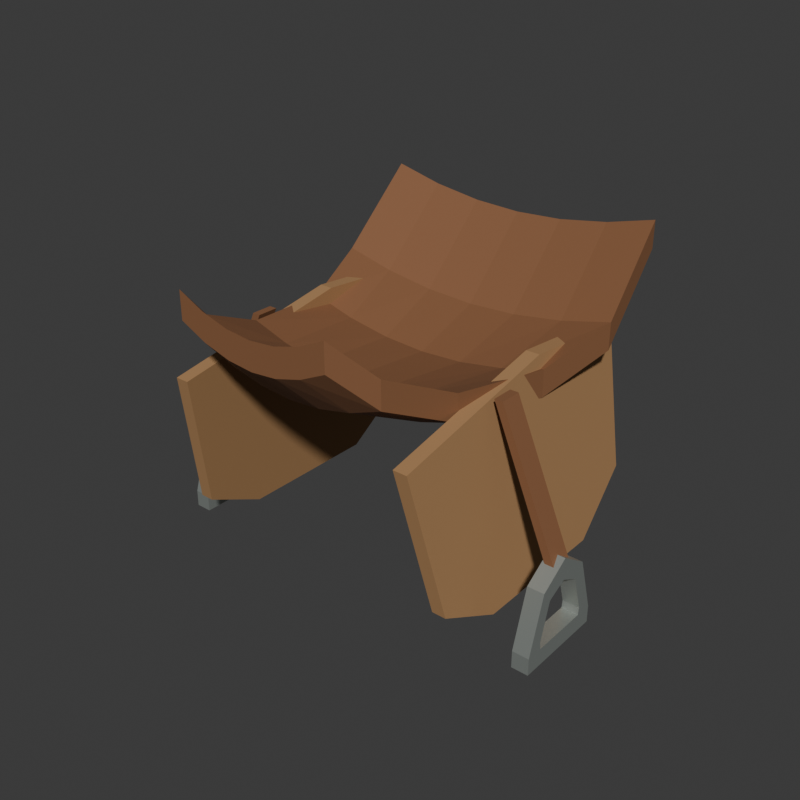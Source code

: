 # Source: source.blend  (saved by Blender 4.3.34; exported with 4.5.12 LTS)
import bpy
from mathutils import Matrix  # noqa: F401  (used for matrix-valued properties, if any)

bpy.ops.wm.read_factory_settings(use_empty=True)
scene = bpy.context.scene
scene.name = 'Scene'

# ---- collections
col_collection = bpy.data.collections.new('Collection'); scene.collection.children.link(col_collection)

# ---- materials (node trees are filled in below, after node groups)
mat_seatandstrapsdarkleather = bpy.data.materials.new('SeatAndStrapsDarkLeather')
mat_seatandstrapsdarkleather.diffuse_color = (0.24, 0.105, 0.045, 1.0)
mat_wholeskirtswarmleather = bpy.data.materials.new('WholeSkirtsWarmLeather')
mat_wholeskirtswarmleather.diffuse_color = (0.4, 0.22, 0.095, 1.0)
mat_stirrupsmutedsteel = bpy.data.materials.new('StirrupsMutedSteel')
mat_stirrupsmutedsteel.diffuse_color = (0.43, 0.47, 0.44, 1.0)

# ---- material node trees
mat_seatandstrapsdarkleather.use_nodes = True; mat_seatandstrapsdarkleather.node_tree.nodes.clear()
_N = mat_seatandstrapsdarkleather.node_tree.nodes; _L = mat_seatandstrapsdarkleather.node_tree.links
n0 = _N.new('ShaderNodeBsdfPrincipled'); n0.name = 'Principled BSDF'; n0.location = (10, 300)
n0.inputs[0].default_value = (0.24, 0.105, 0.045, 1.0)
n0.inputs[2].default_value = 0.78
n1 = _N.new('ShaderNodeOutputMaterial'); n1.name = 'Material Output'; n1.location = (300, 300)
_L.new(n0.outputs[0], n1.inputs[0])
n1.is_active_output = True
mat_wholeskirtswarmleather.use_nodes = True; mat_wholeskirtswarmleather.node_tree.nodes.clear()
_N = mat_wholeskirtswarmleather.node_tree.nodes; _L = mat_wholeskirtswarmleather.node_tree.links
n0 = _N.new('ShaderNodeBsdfPrincipled'); n0.name = 'Principled BSDF'; n0.location = (10, 300)
n0.inputs[0].default_value = (0.4, 0.22, 0.095, 1.0)
n0.inputs[2].default_value = 0.84
n1 = _N.new('ShaderNodeOutputMaterial'); n1.name = 'Material Output'; n1.location = (300, 300)
_L.new(n0.outputs[0], n1.inputs[0])
n1.is_active_output = True
mat_stirrupsmutedsteel.use_nodes = True; mat_stirrupsmutedsteel.node_tree.nodes.clear()
_N = mat_stirrupsmutedsteel.node_tree.nodes; _L = mat_stirrupsmutedsteel.node_tree.links
n0 = _N.new('ShaderNodeBsdfPrincipled'); n0.name = 'Principled BSDF'; n0.location = (10, 300)
n0.inputs[0].default_value = (0.43, 0.47, 0.44, 1.0)
n0.inputs[1].default_value = 0.65
n0.inputs[2].default_value = 0.46
n1 = _N.new('ShaderNodeOutputMaterial'); n1.name = 'Material Output'; n1.location = (300, 300)
_L.new(n0.outputs[0], n1.inputs[0])
n1.is_active_output = True

# ---- world
world_world = bpy.data.worlds.new('World'); scene.world = world_world
world_world.use_nodes = True; world_world.node_tree.nodes.clear()
_N = world_world.node_tree.nodes; _L = world_world.node_tree.links
n0 = _N.new('ShaderNodeOutputWorld'); n0.name = 'World Output'; n0.location = (300, 300)
n1 = _N.new('ShaderNodeBackground'); n1.name = 'Background'; n1.location = (10, 300)
n1.inputs[0].default_value = (0.05088, 0.05088, 0.05088, 1.0)
_L.new(n1.outputs[0], n0.inputs[0])
n0.is_active_output = True
world_world.color = (0.05088, 0.05088, 0.05088)
world_world.sun_shadow_jitter_overblur = 0.0

# ---- meshes
me_wholescoopedpommelseatandcantlemesh = bpy.data.meshes.new('WholeScoopedPommelSeatAndCantleMesh')
me_wholescoopedpommelseatandcantlemesh.from_pydata([(-0.16, -0.365, 0.56), (-0.1072, -0.365, 0.5352), (-0.0528, -0.365, 0.5199), (0.0, -0.365, 0.515), (0.0528, -0.365, 0.5199), (0.1072, -0.365, 0.5352), (0.16, -0.365, 0.56), (-0.2, -0.285, 0.48), (-0.134, -0.285, 0.4552), (-0.066, -0.285, 0.4399), (0.0, -0.285, 0.435), (0.066, -0.285, 0.4399), (0.134, -0.285, 0.4552), (0.2, -0.285, 0.48), (-0.235, -0.135, 0.41), (-0.1575, -0.135, 0.3852), (-0.07755, -0.135, 0.3699), (0.0, -0.135, 0.365), (0.07755, -0.135, 0.3699), (0.1575, -0.135, 0.3852), (0.235, -0.135, 0.41), (-0.27, 0.065, 0.39), (-0.1809, 0.065, 0.3652), (-0.0891, 0.065, 0.3499), (0.0, 0.065, 0.345), (0.0891, 0.065, 0.3499), (0.1809, 0.065, 0.3652), (0.27, 0.065, 0.39), (-0.31, 0.215, 0.44), (-0.2077, 0.215, 0.4152), (-0.1023, 0.215, 0.3999), (0.0, 0.215, 0.395), (0.1023, 0.215, 0.3999), (0.2077, 0.215, 0.4152), (0.31, 0.215, 0.44), (-0.3, 0.365, 0.59), (-0.201, 0.365, 0.5652), (-0.099, 0.365, 0.5499), (0.0, 0.365, 0.545), (0.099, 0.365, 0.5499), (0.201, 0.365, 0.5652), (0.3, 0.365, 0.59), (-0.16, -0.365, 0.615), (-0.1072, -0.365, 0.5902), (-0.0528, -0.365, 0.5749), (0.0, -0.365, 0.57), (0.0528, -0.365, 0.5749), (0.1072, -0.365, 0.5902), (0.16, -0.365, 0.615), (-0.2, -0.285, 0.535), (-0.134, -0.285, 0.5102), (-0.066, -0.285, 0.4949), (0.0, -0.285, 0.49), (0.066, -0.285, 0.4949), (0.134, -0.285, 0.5102), (0.2, -0.285, 0.535), (-0.235, -0.135, 0.465), (-0.1575, -0.135, 0.4402), (-0.07755, -0.135, 0.4249), (0.0, -0.135, 0.42), (0.07755, -0.135, 0.4249), (0.1575, -0.135, 0.4402), (0.235, -0.135, 0.465), (-0.27, 0.065, 0.445), (-0.1809, 0.065, 0.4202), (-0.0891, 0.065, 0.4049), (0.0, 0.065, 0.4), (0.0891, 0.065, 0.4049), (0.1809, 0.065, 0.4202), (0.27, 0.065, 0.445), (-0.31, 0.215, 0.495), (-0.2077, 0.215, 0.4702), (-0.1023, 0.215, 0.4549), (0.0, 0.215, 0.45), (0.1023, 0.215, 0.4549), (0.2077, 0.215, 0.4702), (0.31, 0.215, 0.495), (-0.3, 0.365, 0.645), (-0.201, 0.365, 0.6202), (-0.099, 0.365, 0.6049), (0.0, 0.365, 0.6), (0.099, 0.365, 0.6049), (0.201, 0.365, 0.6202), (0.3, 0.365, 0.645)], [], [(0, 8, 1), (0, 7, 8), (42, 43, 50), (42, 50, 49), (1, 9, 2), (1, 8, 9), (43, 44, 51), (43, 51, 50), (2, 10, 3), (2, 9, 10), (44, 45, 52), (44, 52, 51), (3, 11, 4), (3, 10, 11), (45, 46, 53), (45, 53, 52), (4, 12, 5), (4, 11, 12), (46, 47, 54), (46, 54, 53), (5, 13, 6), (5, 12, 13), (47, 48, 55), (47, 55, 54), (7, 15, 8), (7, 14, 15), (49, 50, 57), (49, 57, 56), (8, 16, 9), (8, 15, 16), (50, 51, 58), (50, 58, 57), (9, 17, 10), (9, 16, 17), (51, 52, 59), (51, 59, 58), (10, 18, 11), (10, 17, 18), (52, 53, 60), (52, 60, 59), (11, 19, 12), (11, 18, 19), (53, 54, 61), (53, 61, 60), (12, 20, 13), (12, 19, 20), (54, 55, 62), (54, 62, 61), (14, 22, 15), (14, 21, 22), (56, 57, 64), (56, 64, 63), (15, 23, 16), (15, 22, 23), (57, 58, 65), (57, 65, 64), (16, 24, 17), (16, 23, 24), (58, 59, 66), (58, 66, 65), (17, 25, 18), (17, 24, 25), (59, 60, 67), (59, 67, 66), (18, 26, 19), (18, 25, 26), (60, 61, 68), (60, 68, 67), (19, 27, 20), (19, 26, 27), (61, 62, 69), (61, 69, 68), (21, 29, 22), (21, 28, 29), (63, 64, 71), (63, 71, 70), (22, 30, 23), (22, 29, 30), (64, 65, 72), (64, 72, 71), (23, 31, 24), (23, 30, 31), (65, 66, 73), (65, 73, 72), (24, 32, 25), (24, 31, 32), (66, 67, 74), (66, 74, 73), (25, 33, 26), (25, 32, 33), (67, 68, 75), (67, 75, 74), (26, 34, 27), (26, 33, 34), (68, 69, 76), (68, 76, 75), (28, 36, 29), (28, 35, 36), (70, 71, 78), (70, 78, 77), (29, 37, 30), (29, 36, 37), (71, 72, 79), (71, 79, 78), (30, 38, 31), (30, 37, 38), (72, 73, 80), (72, 80, 79), (31, 39, 32), (31, 38, 39), (73, 74, 81), (73, 81, 80), (32, 40, 33), (32, 39, 40), (74, 75, 82), (74, 82, 81), (33, 41, 34), (33, 40, 41), (75, 76, 83), (75, 83, 82), (0, 1, 43), (0, 43, 42), (1, 2, 44), (1, 44, 43), (2, 3, 45), (2, 45, 44), (3, 4, 46), (3, 46, 45), (4, 5, 47), (4, 47, 46), (5, 6, 48), (5, 48, 47), (6, 13, 55), (6, 55, 48), (13, 20, 62), (13, 62, 55), (20, 27, 69), (20, 69, 62), (27, 34, 76), (27, 76, 69), (34, 41, 83), (34, 83, 76), (41, 40, 82), (41, 82, 83), (40, 39, 81), (40, 81, 82), (39, 38, 80), (39, 80, 81), (38, 37, 79), (38, 79, 80), (37, 36, 78), (37, 78, 79), (36, 35, 77), (36, 77, 78), (35, 28, 70), (35, 70, 77), (28, 21, 63), (28, 63, 70), (21, 14, 56), (21, 56, 63), (14, 7, 49), (14, 49, 56), (7, 0, 42), (7, 42, 49)])
me_wholescoopedpommelseatandcantlemesh.materials.append(mat_seatandstrapsdarkleather)
me_wholescoopedpommelseatandcantlemesh.materials.append(mat_wholeskirtswarmleather)
me_wholescoopedpommelseatandcantlemesh.materials.append(mat_stirrupsmutedsteel)
me_wholescoopedpommelseatandcantlemesh.update()
me_wholehangingleatherskirtleftmesh = bpy.data.meshes.new('WholeHangingLeatherSkirtLeftMesh')
me_wholehangingleatherskirtleftmesh.from_pydata([(-0.2394, -0.305, 0.4), (-0.2742, -0.245, 0.11), (-0.282, -0.115, 0.045), (-0.282, 0.185, 0.045), (-0.2694, 0.315, 0.15), (-0.2334, 0.305, 0.45), (-0.231, 0.065, 0.47), (-0.2674, -0.305, 0.4), (-0.3022, -0.245, 0.11), (-0.31, -0.115, 0.045), (-0.31, 0.185, 0.045), (-0.2974, 0.315, 0.15), (-0.2614, 0.305, 0.45), (-0.259, 0.065, 0.47)], [], [(6, 0, 1), (8, 7, 13), (6, 1, 2), (9, 8, 13), (6, 2, 3), (10, 9, 13), (6, 3, 4), (11, 10, 13), (4, 5, 6), (13, 12, 11), (0, 8, 1), (0, 7, 8), (1, 9, 2), (1, 8, 9), (2, 10, 3), (2, 9, 10), (3, 11, 4), (3, 10, 11), (4, 12, 5), (4, 11, 12), (5, 13, 6), (5, 12, 13), (6, 7, 0), (6, 13, 7)])
me_wholehangingleatherskirtleftmesh.polygons.foreach_set('material_index', [1, 1, 1, 1, 1, 1, 1, 1, 1, 1, 1, 1, 1, 1, 1, 1, 1, 1, 1, 1, 1, 1, 1, 1])
me_wholehangingleatherskirtleftmesh.materials.append(mat_seatandstrapsdarkleather)
me_wholehangingleatherskirtleftmesh.materials.append(mat_wholeskirtswarmleather)
me_wholehangingleatherskirtleftmesh.materials.append(mat_stirrupsmutedsteel)
me_wholehangingleatherskirtleftmesh.update()
me_wholefixedstirrupleatherleftmesh = bpy.data.meshes.new('WholeFixedStirrupLeatherLeftMesh')
me_wholefixedstirrupleatherleftmesh.from_pydata([(-0.394, -0.09, 0.17), (-0.412, -0.09, 0.17), (-0.292, -0.09, 0.45), (-0.275, -0.09, 0.45), (-0.394, -0.045, 0.17), (-0.412, -0.045, 0.17), (-0.292, -0.045, 0.45), (-0.275, -0.045, 0.45)], [], [(3, 1, 0), (5, 7, 4), (1, 3, 2), (7, 5, 6), (0, 1, 5), (0, 5, 4), (1, 2, 6), (1, 6, 5), (2, 3, 7), (2, 7, 6), (3, 0, 4), (3, 4, 7)])
me_wholefixedstirrupleatherleftmesh.materials.append(mat_seatandstrapsdarkleather)
me_wholefixedstirrupleatherleftmesh.materials.append(mat_wholeskirtswarmleather)
me_wholefixedstirrupleatherleftmesh.materials.append(mat_stirrupsmutedsteel)
me_wholefixedstirrupleatherleftmesh.update()
me_wholeopenstirrupwithflattreadleftmesh = bpy.data.meshes.new('WholeOpenStirrupWithFlatTreadLeftMesh')
me_wholeopenstirrupwithflattreadleftmesh.from_pydata([(-0.385, -0.165, 0.0), (-0.385, 0.025, 0.0), (-0.385, 0.025, 0.035), (-0.385, -0.01, 0.15), (-0.385, -0.07, 0.19), (-0.385, -0.13, 0.15), (-0.385, -0.165, 0.035), (-0.419, -0.165, 0.0), (-0.419, 0.025, 0.0), (-0.419, 0.025, 0.035), (-0.419, -0.01, 0.15), (-0.419, -0.07, 0.19), (-0.419, -0.13, 0.15), (-0.419, -0.165, 0.035), (-0.419, -0.13, 0.035), (-0.419, -0.01, 0.035), (-0.419, -0.008, 0.05), (-0.419, -0.03, 0.125), (-0.419, -0.07, 0.145), (-0.419, -0.11, 0.125), (-0.419, -0.132, 0.05), (-0.385, -0.13, 0.035), (-0.385, -0.01, 0.035), (-0.385, -0.008, 0.05), (-0.385, -0.03, 0.125), (-0.385, -0.07, 0.145), (-0.385, -0.11, 0.125), (-0.385, -0.132, 0.05)], [], [(0, 8, 1), (0, 7, 8), (1, 9, 2), (1, 8, 9), (2, 10, 3), (2, 9, 10), (3, 11, 4), (3, 10, 11), (4, 12, 5), (4, 11, 12), (5, 13, 6), (5, 12, 13), (6, 7, 0), (6, 13, 7), (7, 15, 8), (7, 14, 15), (8, 16, 9), (8, 15, 16), (9, 17, 10), (9, 16, 17), (10, 18, 11), (10, 17, 18), (11, 19, 12), (11, 18, 19), (12, 20, 13), (12, 19, 20), (13, 14, 7), (13, 20, 14), (14, 22, 15), (14, 21, 22), (15, 23, 16), (15, 22, 23), (16, 24, 17), (16, 23, 24), (17, 25, 18), (17, 24, 25), (18, 26, 19), (18, 25, 26), (19, 27, 20), (19, 26, 27), (20, 21, 14), (20, 27, 21), (21, 1, 22), (21, 0, 1), (22, 2, 23), (22, 1, 2), (23, 3, 24), (23, 2, 3), (24, 4, 25), (24, 3, 4), (25, 5, 26), (25, 4, 5), (26, 6, 27), (26, 5, 6), (27, 0, 21), (27, 6, 0)])
me_wholeopenstirrupwithflattreadleftmesh.polygons.foreach_set('material_index', [2, 2, 2, 2, 2, 2, 2, 2, 2, 2, 2, 2, 2, 2, 2, 2, 2, 2, 2, 2, 2, 2, 2, 2, 2, 2, 2, 2, 2, 2, 2, 2, 2, 2, 2, 2, 2, 2, 2, 2, 2, 2, 2, 2, 2, 2, 2, 2, 2, 2, 2, 2, 2, 2, 2, 2])
me_wholeopenstirrupwithflattreadleftmesh.materials.append(mat_seatandstrapsdarkleather)
me_wholeopenstirrupwithflattreadleftmesh.materials.append(mat_wholeskirtswarmleather)
me_wholeopenstirrupwithflattreadleftmesh.materials.append(mat_stirrupsmutedsteel)
me_wholeopenstirrupwithflattreadleftmesh.update()
me_wholehangingleatherskirtrightmesh = bpy.data.meshes.new('WholeHangingLeatherSkirtRightMesh')
me_wholehangingleatherskirtrightmesh.from_pydata([(0.2394, -0.305, 0.4), (0.2742, -0.245, 0.11), (0.282, -0.115, 0.045), (0.282, 0.185, 0.045), (0.2694, 0.315, 0.15), (0.2334, 0.305, 0.45), (0.231, 0.065, 0.47), (0.2674, -0.305, 0.4), (0.3022, -0.245, 0.11), (0.31, -0.115, 0.045), (0.31, 0.185, 0.045), (0.2974, 0.315, 0.15), (0.2614, 0.305, 0.45), (0.259, 0.065, 0.47)], [], [(6, 1, 0), (8, 13, 7), (6, 2, 1), (9, 13, 8), (6, 3, 2), (10, 13, 9), (6, 4, 3), (11, 13, 10), (4, 6, 5), (13, 11, 12), (0, 1, 8), (0, 8, 7), (1, 2, 9), (1, 9, 8), (2, 3, 10), (2, 10, 9), (3, 4, 11), (3, 11, 10), (4, 5, 12), (4, 12, 11), (5, 6, 13), (5, 13, 12), (6, 0, 7), (6, 7, 13)])
me_wholehangingleatherskirtrightmesh.polygons.foreach_set('material_index', [1, 1, 1, 1, 1, 1, 1, 1, 1, 1, 1, 1, 1, 1, 1, 1, 1, 1, 1, 1, 1, 1, 1, 1])
me_wholehangingleatherskirtrightmesh.materials.append(mat_seatandstrapsdarkleather)
me_wholehangingleatherskirtrightmesh.materials.append(mat_wholeskirtswarmleather)
me_wholehangingleatherskirtrightmesh.materials.append(mat_stirrupsmutedsteel)
me_wholehangingleatherskirtrightmesh.update()
me_wholefixedstirrupleatherrightmesh = bpy.data.meshes.new('WholeFixedStirrupLeatherRightMesh')
me_wholefixedstirrupleatherrightmesh.from_pydata([(0.394, -0.09, 0.17), (0.412, -0.09, 0.17), (0.292, -0.09, 0.45), (0.275, -0.09, 0.45), (0.394, -0.045, 0.17), (0.412, -0.045, 0.17), (0.292, -0.045, 0.45), (0.275, -0.045, 0.45)], [], [(3, 0, 1), (5, 4, 7), (1, 2, 3), (7, 6, 5), (0, 5, 1), (0, 4, 5), (1, 6, 2), (1, 5, 6), (2, 7, 3), (2, 6, 7), (3, 4, 0), (3, 7, 4)])
me_wholefixedstirrupleatherrightmesh.materials.append(mat_seatandstrapsdarkleather)
me_wholefixedstirrupleatherrightmesh.materials.append(mat_wholeskirtswarmleather)
me_wholefixedstirrupleatherrightmesh.materials.append(mat_stirrupsmutedsteel)
me_wholefixedstirrupleatherrightmesh.update()
me_wholeopenstirrupwithflattreadrightmesh = bpy.data.meshes.new('WholeOpenStirrupWithFlatTreadRightMesh')
me_wholeopenstirrupwithflattreadrightmesh.from_pydata([(0.385, -0.165, 0.0), (0.385, 0.025, 0.0), (0.385, 0.025, 0.035), (0.385, -0.01, 0.15), (0.385, -0.07, 0.19), (0.385, -0.13, 0.15), (0.385, -0.165, 0.035), (0.419, -0.165, 0.0), (0.419, 0.025, 0.0), (0.419, 0.025, 0.035), (0.419, -0.01, 0.15), (0.419, -0.07, 0.19), (0.419, -0.13, 0.15), (0.419, -0.165, 0.035), (0.419, -0.13, 0.035), (0.419, -0.01, 0.035), (0.419, -0.008, 0.05), (0.419, -0.03, 0.125), (0.419, -0.07, 0.145), (0.419, -0.11, 0.125), (0.419, -0.132, 0.05), (0.385, -0.13, 0.035), (0.385, -0.01, 0.035), (0.385, -0.008, 0.05), (0.385, -0.03, 0.125), (0.385, -0.07, 0.145), (0.385, -0.11, 0.125), (0.385, -0.132, 0.05)], [], [(0, 1, 8), (0, 8, 7), (1, 2, 9), (1, 9, 8), (2, 3, 10), (2, 10, 9), (3, 4, 11), (3, 11, 10), (4, 5, 12), (4, 12, 11), (5, 6, 13), (5, 13, 12), (6, 0, 7), (6, 7, 13), (7, 8, 15), (7, 15, 14), (8, 9, 16), (8, 16, 15), (9, 10, 17), (9, 17, 16), (10, 11, 18), (10, 18, 17), (11, 12, 19), (11, 19, 18), (12, 13, 20), (12, 20, 19), (13, 7, 14), (13, 14, 20), (14, 15, 22), (14, 22, 21), (15, 16, 23), (15, 23, 22), (16, 17, 24), (16, 24, 23), (17, 18, 25), (17, 25, 24), (18, 19, 26), (18, 26, 25), (19, 20, 27), (19, 27, 26), (20, 14, 21), (20, 21, 27), (21, 22, 1), (21, 1, 0), (22, 23, 2), (22, 2, 1), (23, 24, 3), (23, 3, 2), (24, 25, 4), (24, 4, 3), (25, 26, 5), (25, 5, 4), (26, 27, 6), (26, 6, 5), (27, 21, 0), (27, 0, 6)])
me_wholeopenstirrupwithflattreadrightmesh.polygons.foreach_set('material_index', [2, 2, 2, 2, 2, 2, 2, 2, 2, 2, 2, 2, 2, 2, 2, 2, 2, 2, 2, 2, 2, 2, 2, 2, 2, 2, 2, 2, 2, 2, 2, 2, 2, 2, 2, 2, 2, 2, 2, 2, 2, 2, 2, 2, 2, 2, 2, 2, 2, 2, 2, 2, 2, 2, 2, 2])
me_wholeopenstirrupwithflattreadrightmesh.materials.append(mat_seatandstrapsdarkleather)
me_wholeopenstirrupwithflattreadrightmesh.materials.append(mat_wholeskirtswarmleather)
me_wholeopenstirrupwithflattreadrightmesh.materials.append(mat_stirrupsmutedsteel)
me_wholeopenstirrupwithflattreadrightmesh.update()

# ---- objects
ob_wholescoopedpommelseatandcantle = bpy.data.objects.new('WholeScoopedPommelSeatAndCantle', me_wholescoopedpommelseatandcantlemesh)
ob_wholehangingleatherskirtleft = bpy.data.objects.new('WholeHangingLeatherSkirtLeft', me_wholehangingleatherskirtleftmesh)
ob_wholefixedstirrupleatherleft = bpy.data.objects.new('WholeFixedStirrupLeatherLeft', me_wholefixedstirrupleatherleftmesh)
ob_wholeopenstirrupwithflattreadleft = bpy.data.objects.new('WholeOpenStirrupWithFlatTreadLeft', me_wholeopenstirrupwithflattreadleftmesh)
ob_wholehangingleatherskirtright = bpy.data.objects.new('WholeHangingLeatherSkirtRight', me_wholehangingleatherskirtrightmesh)
ob_wholefixedstirrupleatherright = bpy.data.objects.new('WholeFixedStirrupLeatherRight', me_wholefixedstirrupleatherrightmesh)
ob_wholeopenstirrupwithflattreadright = bpy.data.objects.new('WholeOpenStirrupWithFlatTreadRight', me_wholeopenstirrupwithflattreadrightmesh)

# ---- transforms, parenting, visibility, modifiers, constraints
ob_wholescoopedpommelseatandcantle.location = (0.0, 0.0, 0.0)
ob_wholehangingleatherskirtleft.location = (0.0, 0.0, 0.0)
ob_wholefixedstirrupleatherleft.location = (0.0, 0.0, 0.0)
ob_wholeopenstirrupwithflattreadleft.location = (0.0, 0.0, 0.0)
ob_wholehangingleatherskirtright.location = (0.0, 0.0, 0.0)
ob_wholefixedstirrupleatherright.location = (0.0, 0.0, 0.0)
ob_wholeopenstirrupwithflattreadright.location = (0.0, 0.0, 0.0)

# ---- collection membership
scene.collection.objects.link(ob_wholescoopedpommelseatandcantle)
scene.collection.objects.link(ob_wholehangingleatherskirtleft)
scene.collection.objects.link(ob_wholefixedstirrupleatherleft)
scene.collection.objects.link(ob_wholeopenstirrupwithflattreadleft)
scene.collection.objects.link(ob_wholehangingleatherskirtright)
scene.collection.objects.link(ob_wholefixedstirrupleatherright)
scene.collection.objects.link(ob_wholeopenstirrupwithflattreadright)

# ---- scene / render settings (as saved in the file)
scene.frame_start = 1; scene.frame_end = 250; scene.frame_set(1)
scene.render.engine = 'CYCLES'
scene.render.resolution_x = 640
scene.render.resolution_y = 640
scene.render.use_compositing = False
scene.cycles.use_denoising = False
scene.cycles.samples = 128
scene.cycles.use_adaptive_sampling = False
bpy.context.view_layer.update()

# ---- added for rendering (the .blend has no active camera and no usable light): camera, sun
cam_auto = bpy.data.cameras.new('AutoCamera')
cam_auto.lens = 50.0
cam_auto.sensor_width = 36.0
cam_auto.clip_end = 1000.0
ob_auto_camera = bpy.data.objects.new('AutoCamera', cam_auto)
scene.collection.objects.link(ob_auto_camera)
ob_auto_camera.location = (1.18889, -1.42667, 1.27361)
ob_auto_camera.rotation_euler = (1.09748, -7.21219e-08, 0.694738)
scene.camera = ob_auto_camera
light_auto_sun = bpy.data.lights.new('AutoSun', 'SUN')
light_auto_sun.energy = 3.0
light_auto_sun.angle = 0.0523599
ob_auto_sun = bpy.data.objects.new('AutoSun', light_auto_sun)
scene.collection.objects.link(ob_auto_sun)
ob_auto_sun.rotation_euler = (0.872665, 0.174533, 0.523599)
bpy.context.view_layer.update()
